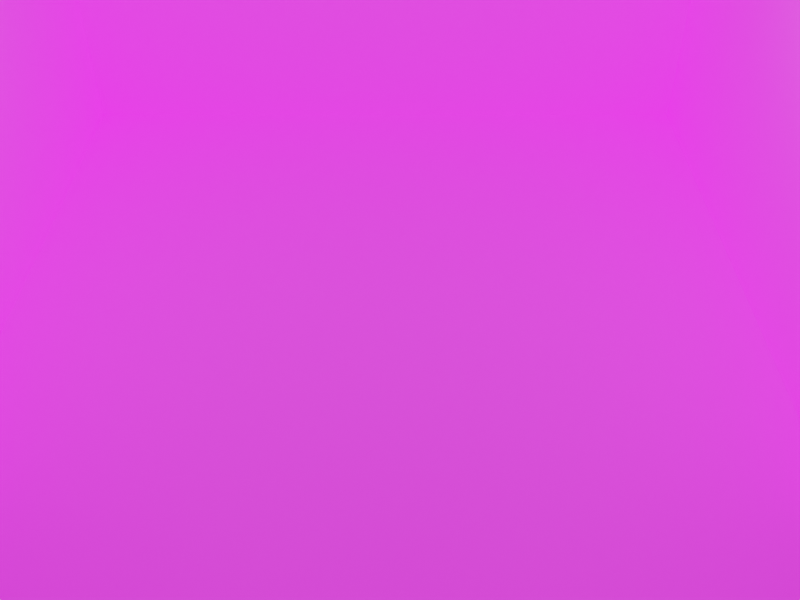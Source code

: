 # Source: level_4.blend  (saved by Blender 3.0.42; exported with 4.5.12 LTS)
import bpy
from mathutils import Matrix  # noqa: F401  (used for matrix-valued properties, if any)

bpy.ops.wm.read_factory_settings(use_empty=True)
scene = bpy.context.scene
scene.name = 'Scene'

# ---- collections
col_collection = bpy.data.collections.new('Collection'); scene.collection.children.link(col_collection)

# ---- images (referenced by path relative to the original .blend; pixels are not part of the script)
import os
ASSET_DIR = os.environ.get("B2B_ASSET_DIR", "")  # directory of the original .blend (textures are referenced by path, not embedded)
HERE = os.path.dirname(os.path.abspath(__file__))  # packed textures are extracted next to this script under _unpacked/

def load_image(name, relpath, width, height, colorspace="sRGB"):
    """Load a texture the original file referenced (path relative to the .blend, or extracted next to this script)."""
    p = next((c for c in (os.path.join(HERE, relpath), os.path.join(ASSET_DIR, relpath)) if relpath and os.path.exists(c)), "")
    if p:
        img = bpy.data.images.load(p, check_existing=True)
        img.name = name
    else:  # same state as the original file: an image datablock whose file is absent (Cycles renders it pink)
        img = bpy.data.images.new(name, width, height)
        img.source = "FILE"
        img.filepath = "//" + (relpath or name)
    img.colorspace_settings.name = colorspace
    return img
img_floor_warehouse_png = load_image('Floor_Warehouse.png', 'Floor_Warehouse.png', 1024, 1024, 'sRGB')
img_walls_warehouse_grey_png = load_image('Walls_Warehouse_grey.png', 'Walls_Warehouse_grey.png', 1024, 1024, 'sRGB')

# ---- materials (node trees are filled in below, after node groups)
mat_floor_warehouse = bpy.data.materials.new('Floor_Warehouse')
mat_floor_warehouse.use_transparent_shadow = False
mat_walls_warehouse_grey = bpy.data.materials.new('Walls_Warehouse_grey')
mat_walls_warehouse_grey.use_transparent_shadow = False

# ---- material node trees
mat_floor_warehouse.use_nodes = True; mat_floor_warehouse.node_tree.nodes.clear()
_N = mat_floor_warehouse.node_tree.nodes; _L = mat_floor_warehouse.node_tree.links
n0 = _N.new('ShaderNodeBsdfPrincipled'); n0.name = 'Principled BSDF'; n0.location = (10, 300)
n0.distribution = 'GGX'
n0.subsurface_method = 'BURLEY'
n0.inputs[3].default_value = 1.45
n0.inputs[28].default_value = 1.0
n1 = _N.new('ShaderNodeOutputMaterial'); n1.name = 'Material Output'; n1.location = (300, 300)
n2 = _N.new('ShaderNodeTexImage'); n2.name = 'Image Texture'; n2.location = (-280, 280)
n3 = _N.new('ShaderNodeTexImage'); n3.name = 'Image Texture.001'; n3.location = (-280, -100)
n3.image = img_floor_warehouse_png
_L.new(n0.outputs[0], n1.inputs[0])
_L.new(n3.outputs[0], n0.inputs[27])
n1.is_active_output = True
mat_walls_warehouse_grey.use_nodes = True; mat_walls_warehouse_grey.node_tree.nodes.clear()
_N = mat_walls_warehouse_grey.node_tree.nodes; _L = mat_walls_warehouse_grey.node_tree.links
n0 = _N.new('ShaderNodeBsdfPrincipled'); n0.name = 'Principled BSDF'; n0.location = (10, 300)
n0.distribution = 'GGX'
n0.subsurface_method = 'RANDOM_WALK_SKIN'
n0.inputs[3].default_value = 1.45
n0.inputs[28].default_value = 1.0
n1 = _N.new('ShaderNodeOutputMaterial'); n1.name = 'Material Output'; n1.location = (300, 300)
n2 = _N.new('ShaderNodeTexImage'); n2.name = 'Image Texture'; n2.location = (-280, -100)
n2.image = img_walls_warehouse_grey_png
_L.new(n0.outputs[0], n1.inputs[0])
_L.new(n2.outputs[0], n0.inputs[27])
n1.is_active_output = True

# ---- world
world_world = bpy.data.worlds.new('World'); scene.world = world_world
world_world.use_nodes = True; world_world.node_tree.nodes.clear()
_N = world_world.node_tree.nodes; _L = world_world.node_tree.links
n0 = _N.new('ShaderNodeOutputWorld'); n0.name = 'World Output'; n0.location = (300, 300)
n1 = _N.new('ShaderNodeBackground'); n1.name = 'Background'; n1.location = (10, 300)
n1.inputs[0].default_value = (0.05088, 0.05088, 0.05088, 1.0)
_L.new(n1.outputs[0], n0.inputs[0])
n0.is_active_output = True
world_world.color = (0.05088, 0.05088, 0.05088)
world_world.use_sun_shadow = False
world_world.sun_shadow_jitter_overblur = 0.0

# ---- cameras
cam_camera = bpy.data.cameras.new('Camera')
cam_camera.clip_start = 5.0
cam_camera.clip_end = 15.0

# ---- lights
light_light = bpy.data.lights.new('light', 'POINT')

# ---- meshes
me_plane = bpy.data.meshes.new('Plane')
me_plane.from_pydata([(-3.908, -4.042, 0.0), (3.514, -4.03, 0.0), (-3.303, 2.112, 0.0), (2.967, 2.118, 0.0)], [], [(0, 1, 3, 2)])
_uv = me_plane.uv_layers.new(name='UVMap')
_uv.uv.foreach_set('vector', [-2.702, -2.42, 3.702, -2.407, 3.215, 3.42, -2.217, 3.412])
me_plane.materials.append(mat_floor_warehouse)
me_plane.use_remesh_fix_poles = True
me_plane.use_remesh_preserve_attributes = False
me_plane.update()
me_playermodel = bpy.data.meshes.new('PlayerModel')
me_playermodel.from_pydata([], [], [])
me_playermodel.materials.append(None)
me_playermodel.update()
me_lantern = bpy.data.meshes.new('Lantern')
me_lantern.from_pydata([], [], [])
me_lantern.materials.append(None)
me_lantern.update()
me_conveyor = bpy.data.meshes.new('Conveyor')
me_conveyor.from_pydata([], [], [])
me_conveyor.materials.append(None)
me_conveyor.update()
me_table_horizontal = bpy.data.meshes.new('TABLE_HORIZONTAL')
me_table_horizontal.from_pydata([], [], [])
me_table_horizontal.materials.append(None)
me_table_horizontal.update()
me_plane_001 = bpy.data.meshes.new('Plane.001')
me_plane_001.from_pydata([(-3.765, -3.993, 0.0), (3.382, -3.993, 0.0), (-3.277, 2.108, 0.0), (2.895, 2.108, 0.0)], [], [(2, 3, 1, 0)])
_uv = me_plane_001.uv_layers.new(name='UVMap')
_uv.uv.foreach_set('vector', [0.0, 0.0, 0.0, 0.0, 0.0, 0.0, 0.0, 0.0])
me_plane_001.use_remesh_fix_poles = True
me_plane_001.use_remesh_preserve_attributes = False
me_plane_001.update()
me_walls = bpy.data.meshes.new('walls')
me_walls.from_pydata([(-3.7, -3.241, 3.725e-09), (-3.7, -3.241, 2.848), (-3.256, 2.108, 0.0), (-3.256, 2.108, 2.848), (3.368, -3.198, 0.0), (3.368, -3.198, 2.848), (2.935, 2.108, 0.0), (2.935, 2.108, 2.848)], [], [(0, 2, 3, 1), (2, 6, 7, 3), (6, 4, 5, 7)])
_uv = me_walls.uv_layers.new(name='UVMap')
_uv.uv.foreach_set('vector', [-3.371, -1.27, 3.28, -1.27, 3.28, 2.27, -3.371, 2.27, -2.041, -1.27, 4.19, -1.27, 4.19, 2.27, -2.041, 2.27, 3.28, -1.27, -3.318, -1.27, -3.318, 2.27, 3.28, 2.27])
me_walls.materials.append(mat_walls_warehouse_grey)
me_walls.use_remesh_fix_poles = True
me_walls.use_remesh_preserve_attributes = False
me_walls.update()
me_return_bin = bpy.data.meshes.new('return_bin')
me_return_bin.from_pydata([], [], [])
me_return_bin.materials.append(None)
me_return_bin.materials.append(None)
me_return_bin.materials.append(None)
me_return_bin.update()

# ---- objects
ob_ground = bpy.data.objects.new('@ground', me_plane)
ob_player_0 = bpy.data.objects.new('@player 0', me_playermodel)
ob_camera = bpy.data.objects.new('Camera', cam_camera)
ob_lantern = bpy.data.objects.new('@lantern', me_lantern)
ob_light = bpy.data.objects.new('light', light_light)
ob_conveyor_0 = bpy.data.objects.new('@conveyor 0', me_conveyor)
ob_table_0 = bpy.data.objects.new('@table 0', me_table_horizontal)
ob_item_requester = bpy.data.objects.new('@item_requester', None)
ob_boundary = bpy.data.objects.new('@boundary', me_plane_001)
ob_static_walls = bpy.data.objects.new('@static walls', me_walls)
ob_return_bin = bpy.data.objects.new('@return_bin', me_return_bin)
ob_table_3 = bpy.data.objects.new('@table 3', me_table_horizontal)
ob_light_001 = bpy.data.objects.new('light.001', light_light)
ob_lantern_1 = bpy.data.objects.new('@lantern 1', me_lantern)
ob_table_3_001 = bpy.data.objects.new('@table 3.001', me_table_horizontal)
ob_item_requester_1 = bpy.data.objects.new('@item_requester 1', None)
ob_conveyor_1 = bpy.data.objects.new('@conveyor 1', me_conveyor)

# ---- transforms, parenting, visibility, modifiers, constraints
ob_ground.location = (0.0, 0.0, 0.0)
ob_player_0.location = (-0.006609, -2.339, 0.0)
ob_camera.location = (0.0, -8.048, 7.083)
ob_camera.rotation_euler = (0.797, -0.0, 0.0)
ob_lantern.location = (1.72, -1.274, 3.582)
ob_light.parent = ob_lantern_1
ob_light.matrix_parent_inverse = Matrix(((1.0, -0.0, 0.0, 1.578), (-0.0, 1.0, -0.0, 1.12), (-0.0, 0.0, 1.0, -3.582), (-0.0, 0.0, -0.0, 1.0)))
ob_light.location = (-1.581, -1.128, 3.585)
ob_light.scale = (0.6007, 0.6007, 0.3771)
ob_conveyor_0.location = (-1.227, -3.714, 2.421e-07)
_m = ob_conveyor_0.modifiers.new('EdgeSplit', 'EDGE_SPLIT')
_m.split_angle = 0.6248
ob_table_0.location = (-1.937, -1.272, 0.0)
ob_item_requester.location = (1.676, 1.327, 0.0)
ob_boundary.location = (0.0, 0.0, -1.0)
ob_static_walls.location = (0.0, 0.0, 0.0)
ob_return_bin.location = (-2.556, 1.039, 2.887e-08)
ob_table_3.location = (1.702, -1.287, 2.384e-07)
ob_light_001.parent = ob_lantern
ob_light_001.location = (0.0003306, -0.01419, 0.0)
ob_light_001.scale = (0.6007, 0.6007, 0.3771)
ob_lantern_1.location = (-1.578, -1.12, 3.582)
ob_table_3_001.location = (-0.1007, -1.292, 2.384e-07)
ob_item_requester_1.location = (-0.6763, 1.327, 0.0)
ob_conveyor_1.location = (0.9736, -3.714, 2.421e-07)
_m = ob_conveyor_1.modifiers.new('EdgeSplit', 'EDGE_SPLIT')
_m.split_angle = 0.6248

# ---- collection membership
col_collection.objects.link(ob_ground)
col_collection.objects.link(ob_player_0)
col_collection.objects.link(ob_camera)
col_collection.objects.link(ob_lantern)
col_collection.objects.link(ob_light)
col_collection.objects.link(ob_conveyor_0)
col_collection.objects.link(ob_table_0)
col_collection.objects.link(ob_item_requester)
col_collection.objects.link(ob_boundary)
col_collection.objects.link(ob_static_walls)
col_collection.objects.link(ob_return_bin)
col_collection.objects.link(ob_table_3)
col_collection.objects.link(ob_light_001)
col_collection.objects.link(ob_lantern_1)
col_collection.objects.link(ob_table_3_001)
col_collection.objects.link(ob_item_requester_1)
col_collection.objects.link(ob_conveyor_1)

# ---- scene / render settings (as saved in the file)
scene.camera = ob_camera
scene.frame_start = 1; scene.frame_end = 250; scene.frame_set(1)
scene.render.engine = 'BLENDER_EEVEE_NEXT'
scene.render.resolution_x = 640
scene.render.resolution_y = 480
scene.cycles.use_denoising = False
scene.cycles.samples = 128
scene.cycles.sampling_pattern = 'TABULATED_SOBOL'
scene.cycles.use_adaptive_sampling = False
scene.cycles.use_light_tree = False
scene.view_settings.view_transform = 'Filmic'
bpy.context.view_layer.update()
